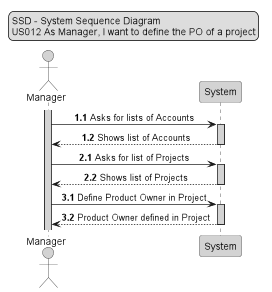

The diagram above was rendered by PlantUML. Its source (embedded in the PNG):
@startuml

skinparam sequenceMessageAlign center

legend top
SSD - System Sequence Diagram
US012 As Manager, I want to define the PO of a project
end legend

autonumber

actor Manager #lightgrey
activate Manager #lightgrey
participant System #lightgrey

autonumber 1.1
autoactivate on
Manager -> System #lightgrey : Asks for lists of Accounts
System --> Manager : Shows list of Accounts

autonumber 2.1
Manager -> System #lightgrey : Asks for list of Projects
System --> Manager : Shows list of Projects

autonumber 3.1
Manager -> System #lightgrey : Define Product Owner in Project
System --> Manager : Product Owner defined in Project

@enduml